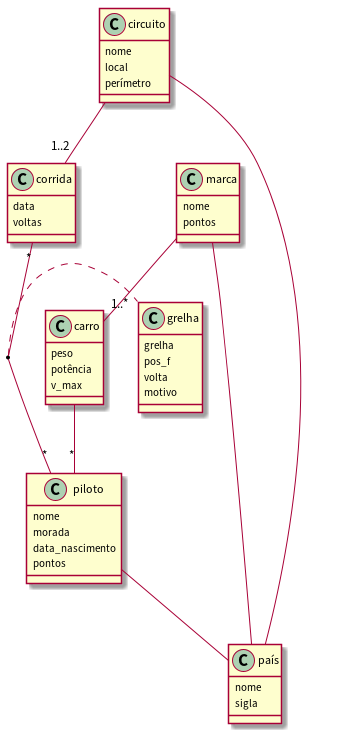

The diagram above was rendered by PlantUML. Its source (embedded in the PNG):
@startuml

class marca {
  nome
  pontos
}

class país {
  nome
  sigla
}

class carro {
  peso
  potência
  v_max
}

class circuito {
  nome
  local
  perímetro
}

class corrida {
  data
  voltas
}

class piloto {
  nome
  morada
  data_nascimento
  pontos
}

class grelha {
  grelha
  pos_f
  volta
  motivo
}

marca -- país
marca -- "1..*" carro
carro -- "*" piloto
circuito -- país
circuito -- "1..2" corrida
corrida "*" -- "*" piloto
piloto -- país
(corrida, piloto) .. grelha

@enduml